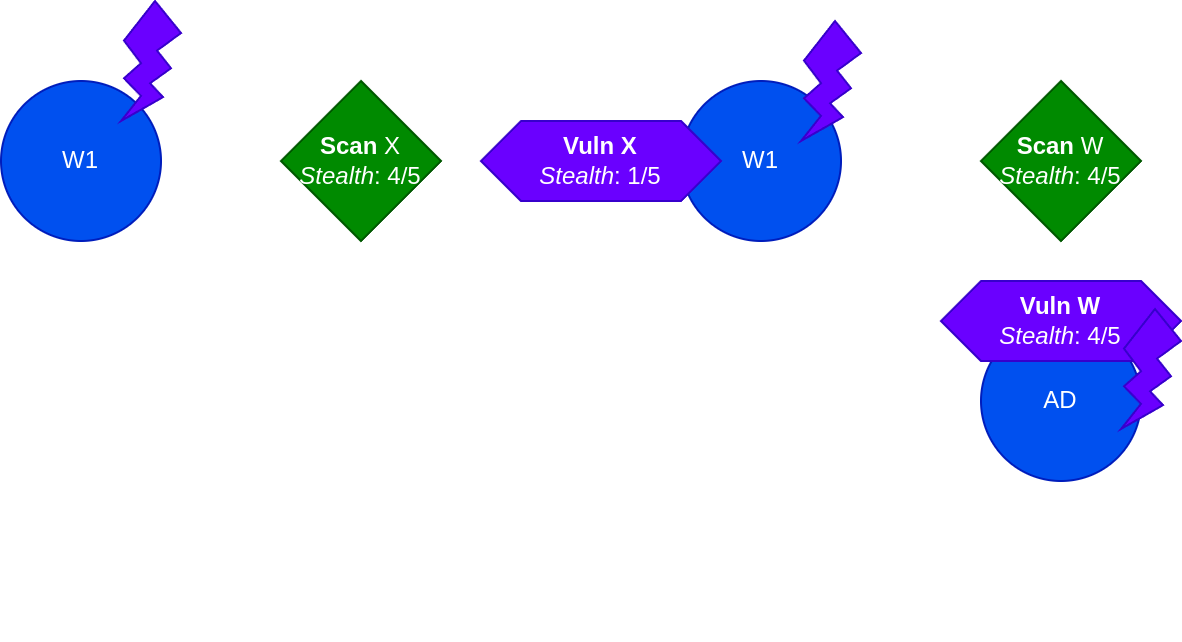

The diagram above was exported from draw.io. Its source (the exported page's mxGraphModel, read from the mxfile embedded in the PNG):
<mxGraphModel dx="696" dy="683" grid="1" gridSize="10" guides="1" tooltips="1" connect="1" arrows="1" fold="1" page="1" pageScale="1" pageWidth="827" pageHeight="1169" math="0" shadow="0">
  <root>
    <mxCell id="0" />
    <mxCell id="1" parent="0" />
    <mxCell id="pDoobbpsi74MBRNjaYx0-41" value="" style="rounded=0;whiteSpace=wrap;html=1;opacity=0;" vertex="1" parent="1">
      <mxGeometry x="200" y="280" width="590" height="320" as="geometry" />
    </mxCell>
    <mxCell id="pDoobbpsi74MBRNjaYx0-7" style="edgeStyle=orthogonalEdgeStyle;rounded=0;orthogonalLoop=1;jettySize=auto;html=1;entryX=0;entryY=0.5;entryDx=0;entryDy=0;startArrow=classic;startFill=1;" edge="1" parent="1" source="pDoobbpsi74MBRNjaYx0-2" target="pDoobbpsi74MBRNjaYx0-4">
      <mxGeometry relative="1" as="geometry" />
    </mxCell>
    <mxCell id="pDoobbpsi74MBRNjaYx0-2" value="W1" style="ellipse;whiteSpace=wrap;html=1;aspect=fixed;fillColor=#0050ef;fontColor=#ffffff;strokeColor=#001DBC;" vertex="1" parent="1">
      <mxGeometry x="200" y="320" width="80" height="80" as="geometry" />
    </mxCell>
    <mxCell id="pDoobbpsi74MBRNjaYx0-3" value="" style="verticalLabelPosition=bottom;verticalAlign=top;html=1;shape=mxgraph.basic.flash;fillColor=#6a00ff;fontColor=#ffffff;strokeColor=#3700CC;" vertex="1" parent="1">
      <mxGeometry x="260" y="280" width="30" height="60" as="geometry" />
    </mxCell>
    <mxCell id="pDoobbpsi74MBRNjaYx0-8" style="edgeStyle=orthogonalEdgeStyle;rounded=0;orthogonalLoop=1;jettySize=auto;html=1;entryX=0.5;entryY=0;entryDx=0;entryDy=0;startArrow=classic;startFill=1;" edge="1" parent="1" source="pDoobbpsi74MBRNjaYx0-4" target="pDoobbpsi74MBRNjaYx0-6">
      <mxGeometry relative="1" as="geometry">
        <Array as="points">
          <mxPoint x="730" y="360" />
        </Array>
      </mxGeometry>
    </mxCell>
    <mxCell id="pDoobbpsi74MBRNjaYx0-4" value="W1" style="ellipse;whiteSpace=wrap;html=1;aspect=fixed;fillColor=#0050ef;fontColor=#ffffff;strokeColor=#001DBC;" vertex="1" parent="1">
      <mxGeometry x="540" y="320" width="80" height="80" as="geometry" />
    </mxCell>
    <mxCell id="pDoobbpsi74MBRNjaYx0-6" value="AD" style="ellipse;whiteSpace=wrap;html=1;aspect=fixed;fillColor=#0050ef;fontColor=#ffffff;strokeColor=#001DBC;" vertex="1" parent="1">
      <mxGeometry x="690" y="440" width="80" height="80" as="geometry" />
    </mxCell>
    <mxCell id="pDoobbpsi74MBRNjaYx0-12" value="&lt;b&gt;Vuln X&lt;/b&gt;&lt;div&gt;&lt;i&gt;Stealth&lt;/i&gt;: 1/5&lt;/div&gt;" style="shape=hexagon;perimeter=hexagonPerimeter2;whiteSpace=wrap;html=1;fixedSize=1;fillColor=#6a00ff;fontColor=#ffffff;strokeColor=#3700CC;" vertex="1" parent="1">
      <mxGeometry x="440" y="340" width="120" height="40" as="geometry" />
    </mxCell>
    <mxCell id="pDoobbpsi74MBRNjaYx0-15" value="&lt;b&gt;Scan&lt;/b&gt; X&lt;div&gt;&lt;i&gt;Stealth&lt;/i&gt;: 4/5&lt;/div&gt;" style="rhombus;whiteSpace=wrap;html=1;fillColor=#008a00;fontColor=#ffffff;strokeColor=#005700;" vertex="1" parent="1">
      <mxGeometry x="340" y="320" width="80" height="80" as="geometry" />
    </mxCell>
    <mxCell id="pDoobbpsi74MBRNjaYx0-21" value="&lt;b&gt;Vuln W&lt;/b&gt;&lt;div&gt;&lt;i&gt;Stealth&lt;/i&gt;: 4/5&lt;/div&gt;" style="shape=hexagon;perimeter=hexagonPerimeter2;whiteSpace=wrap;html=1;fixedSize=1;fillColor=#6a00ff;fontColor=#ffffff;strokeColor=#3700CC;" vertex="1" parent="1">
      <mxGeometry x="670" y="420" width="120" height="40" as="geometry" />
    </mxCell>
    <mxCell id="pDoobbpsi74MBRNjaYx0-22" value="&lt;b&gt;Scan&lt;/b&gt;&amp;nbsp;W&lt;div&gt;&lt;i&gt;Stealth&lt;/i&gt;: 4/5&lt;/div&gt;" style="rhombus;whiteSpace=wrap;html=1;fillColor=#008a00;fontColor=#ffffff;strokeColor=#005700;" vertex="1" parent="1">
      <mxGeometry x="690" y="320" width="80" height="80" as="geometry" />
    </mxCell>
    <mxCell id="pDoobbpsi74MBRNjaYx0-43" value="" style="verticalLabelPosition=bottom;verticalAlign=top;html=1;shape=mxgraph.basic.flash;fillColor=#6a00ff;fontColor=#ffffff;strokeColor=#3700CC;" vertex="1" parent="1">
      <mxGeometry x="760" y="434" width="30" height="60" as="geometry" />
    </mxCell>
    <mxCell id="pDoobbpsi74MBRNjaYx0-46" value="" style="verticalLabelPosition=bottom;verticalAlign=top;html=1;shape=mxgraph.basic.flash;fillColor=#6a00ff;fontColor=#ffffff;strokeColor=#3700CC;" vertex="1" parent="1">
      <mxGeometry x="600" y="290" width="30" height="60" as="geometry" />
    </mxCell>
  </root>
</mxGraphModel>